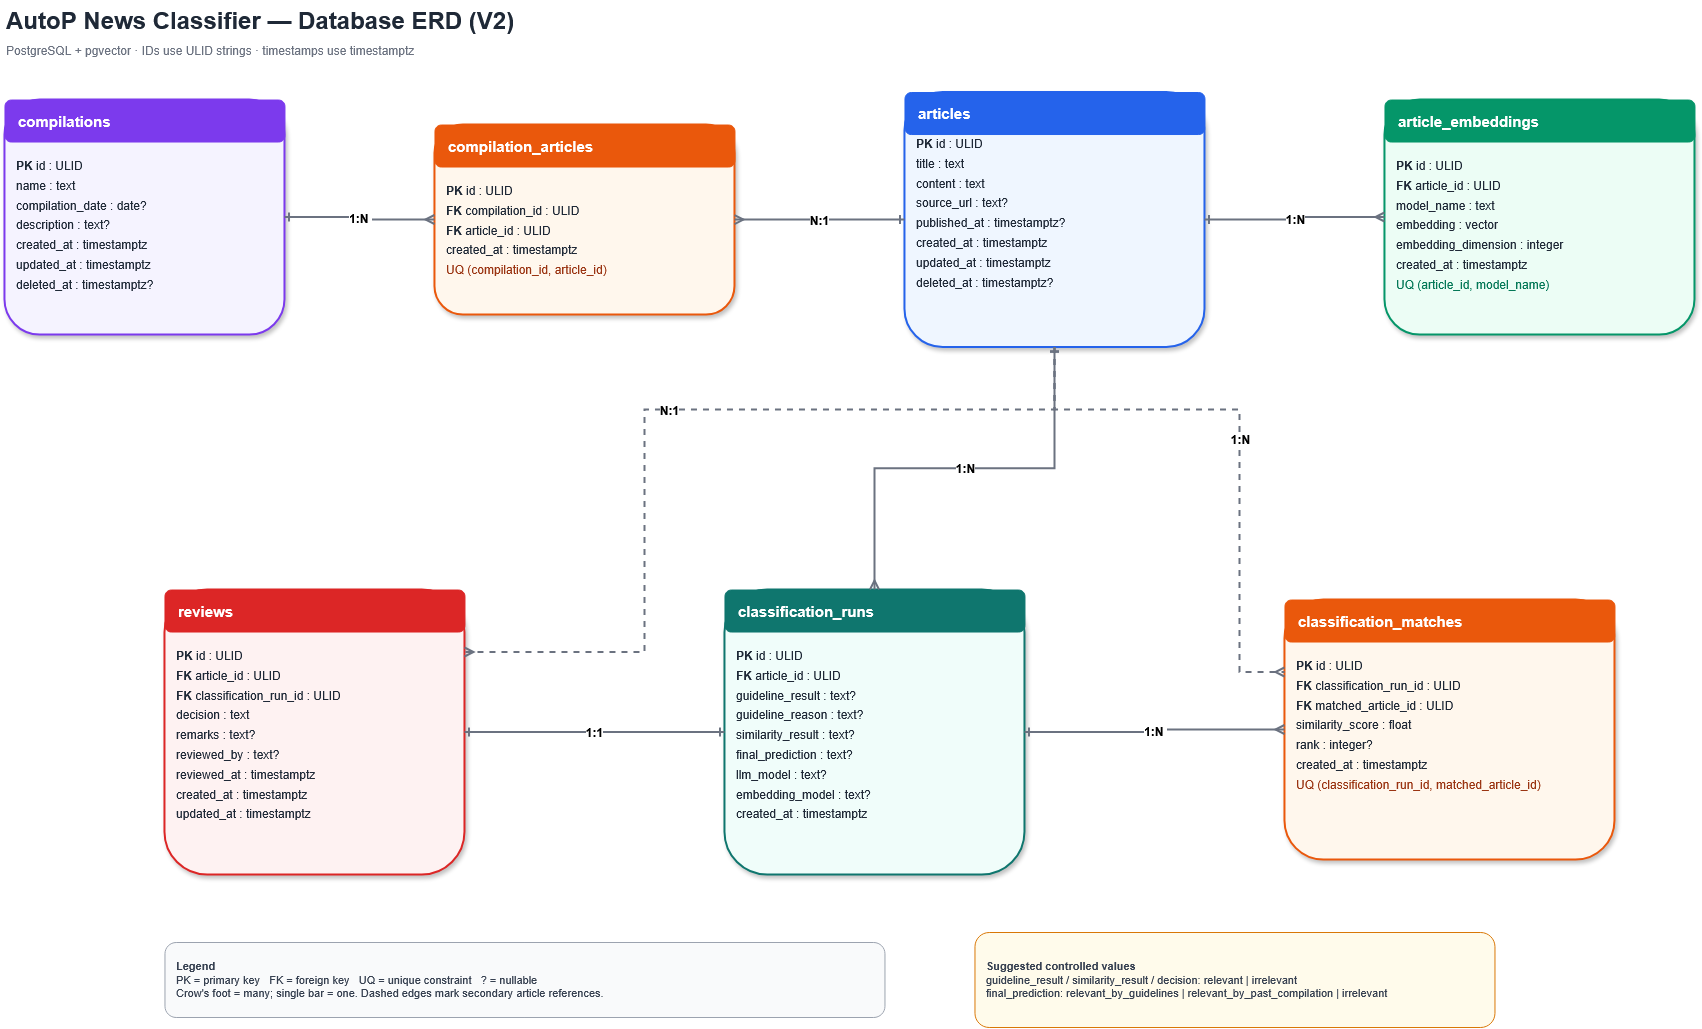

The diagram above was exported from draw.io. Its source (the exported page's mxGraphModel, read from the mxfile embedded in the PNG):
<mxGraphModel dx="1664" dy="916" grid="1" gridSize="10" guides="1" tooltips="1" connect="1" arrows="1" fold="1" page="1" pageScale="1" pageWidth="1654" pageHeight="1169" math="0" shadow="0">
  <root>
    <mxCell id="0" />
    <mxCell id="1" parent="0" />
    <mxCell id="6WwK5HgxEJ7RJtYewUfE-1" parent="1" style="text;html=1;strokeColor=none;fillColor=none;align=left;verticalAlign=middle;whiteSpace=wrap;rounded=0;fontSize=24;fontStyle=1;fontColor=#1F2937;" value="AutoP News Classifier — Database ERD (V2)" vertex="1">
      <mxGeometry height="40" width="650" x="812.4705882352941" y="67.52941176470586" as="geometry" />
    </mxCell>
    <mxCell id="6WwK5HgxEJ7RJtYewUfE-2" parent="1" style="text;html=1;strokeColor=none;fillColor=none;align=left;verticalAlign=middle;whiteSpace=wrap;rounded=0;fontSize=12;fontColor=#6B7280;" value="PostgreSQL + pgvector · IDs use ULID strings · timestamps use timestamptz" vertex="1">
      <mxGeometry height="24" width="650" x="812.4705882352941" y="105.52941176470586" as="geometry" />
    </mxCell>
    <mxCell id="6WwK5HgxEJ7RJtYewUfE-3" parent="1" style="rounded=1;whiteSpace=wrap;html=1;align=left;verticalAlign=top;spacing=12;fillColor=#EFF6FF;strokeColor=#2563EB;strokeWidth=2;fontColor=#1F2937;fontSize=12;shadow=1;" value="&lt;div style=&quot;font-size:15px;font-weight:bold;color:#ffffff;padding-bottom:7px&quot;&gt;articles&lt;/div&gt;&lt;div style=&quot;line-height:1.65&quot;&gt;&lt;b&gt;PK&lt;/b&gt; id : ULID&lt;br&gt;title : text&lt;br&gt;content : text&lt;br&gt;source_url : text?&lt;br&gt;published_at : timestamptz?&lt;br&gt;created_at : timestamptz&lt;br&gt;updated_at : timestamptz&lt;br&gt;deleted_at : timestamptz?&lt;/div&gt;" vertex="1">
      <mxGeometry height="255" width="300" x="1712.4705882352941" y="160.02941176470586" as="geometry" />
    </mxCell>
    <mxCell id="6WwK5HgxEJ7RJtYewUfE-4" parent="1" style="rounded=1;whiteSpace=wrap;html=1;fillColor=#2563EB;strokeColor=#2563EB;" value="" vertex="1">
      <mxGeometry height="42" width="300" x="1712.4705882352941" y="160.02941176470586" as="geometry" />
    </mxCell>
    <mxCell id="6WwK5HgxEJ7RJtYewUfE-5" parent="1" style="text;html=1;strokeColor=none;fillColor=none;align=left;verticalAlign=middle;fontColor=#FFFFFF;fontSize=15;fontStyle=1;spacingLeft=12;" value="articles" vertex="1">
      <mxGeometry height="42" width="300" x="1712.4705882352941" y="160.02941176470586" as="geometry" />
    </mxCell>
    <mxCell id="6WwK5HgxEJ7RJtYewUfE-6" parent="1" style="rounded=1;whiteSpace=wrap;html=1;align=left;verticalAlign=top;spacing=12;fillColor=#F5F3FF;strokeColor=#7C3AED;strokeWidth=2;fontColor=#1F2937;fontSize=12;shadow=1;" value="&lt;div style=&quot;line-height:1.65;padding-top:39px&quot;&gt;&lt;b&gt;PK&lt;/b&gt; id : ULID&lt;br&gt;name : text&lt;br&gt;compilation_date : date?&lt;br&gt;description : text?&lt;br&gt;created_at : timestamptz&lt;br&gt;updated_at : timestamptz&lt;br&gt;deleted_at : timestamptz?&lt;/div&gt;" vertex="1">
      <mxGeometry height="235" width="280" x="812.4705882352941" y="167.52941176470586" as="geometry" />
    </mxCell>
    <mxCell id="6WwK5HgxEJ7RJtYewUfE-7" parent="1" style="rounded=1;whiteSpace=wrap;html=1;fillColor=#7C3AED;strokeColor=#7C3AED;align=left;verticalAlign=middle;fontColor=#FFFFFF;fontSize=15;fontStyle=1;spacingLeft=12;" value="compilations" vertex="1">
      <mxGeometry height="42" width="280" x="812.4705882352941" y="167.52941176470586" as="geometry" />
    </mxCell>
    <mxCell id="6WwK5HgxEJ7RJtYewUfE-8" parent="1" style="rounded=1;whiteSpace=wrap;html=1;align=left;verticalAlign=top;spacing=12;fillColor=#FFF7ED;strokeColor=#EA580C;strokeWidth=2;fontColor=#1F2937;fontSize=12;shadow=1;" value="&lt;div style=&quot;line-height:1.65;padding-top:39px&quot;&gt;&lt;b&gt;PK&lt;/b&gt; id : ULID&lt;br&gt;&lt;b&gt;FK&lt;/b&gt; compilation_id : ULID&lt;br&gt;&lt;b&gt;FK&lt;/b&gt; article_id : ULID&lt;br&gt;created_at : timestamptz&lt;br&gt;&lt;font color=&quot;#9A3412&quot;&gt;UQ (compilation_id, article_id)&lt;/font&gt;&lt;/div&gt;" vertex="1">
      <mxGeometry height="190" width="300" x="1242.4705882352941" y="192.52941176470586" as="geometry" />
    </mxCell>
    <mxCell id="6WwK5HgxEJ7RJtYewUfE-9" parent="1" style="rounded=1;whiteSpace=wrap;html=1;fillColor=#EA580C;strokeColor=#EA580C;align=left;verticalAlign=middle;fontColor=#FFFFFF;fontSize=15;fontStyle=1;spacingLeft=12;" value="compilation_articles" vertex="1">
      <mxGeometry height="42" width="300" x="1242.4705882352941" y="192.52941176470586" as="geometry" />
    </mxCell>
    <mxCell id="6WwK5HgxEJ7RJtYewUfE-10" parent="1" style="rounded=1;whiteSpace=wrap;html=1;align=left;verticalAlign=top;spacing=12;fillColor=#ECFDF5;strokeColor=#059669;strokeWidth=2;fontColor=#1F2937;fontSize=12;shadow=1;" value="&lt;div style=&quot;line-height:1.65;padding-top:39px&quot;&gt;&lt;b&gt;PK&lt;/b&gt; id : ULID&lt;br&gt;&lt;b&gt;FK&lt;/b&gt; article_id : ULID&lt;br&gt;model_name : text&lt;br&gt;embedding : vector&lt;br&gt;embedding_dimension : integer&lt;br&gt;created_at : timestamptz&lt;br&gt;&lt;font color=&quot;#047857&quot;&gt;UQ (article_id, model_name)&lt;/font&gt;&lt;/div&gt;" vertex="1">
      <mxGeometry height="235" width="310" x="2192.470588235294" y="167.52941176470586" as="geometry" />
    </mxCell>
    <mxCell id="6WwK5HgxEJ7RJtYewUfE-11" parent="1" style="rounded=1;whiteSpace=wrap;html=1;fillColor=#059669;strokeColor=#059669;align=left;verticalAlign=middle;fontColor=#FFFFFF;fontSize=15;fontStyle=1;spacingLeft=12;" value="article_embeddings" vertex="1">
      <mxGeometry height="42" width="310" x="2192.470588235294" y="167.52941176470586" as="geometry" />
    </mxCell>
    <mxCell id="6WwK5HgxEJ7RJtYewUfE-12" parent="1" style="rounded=1;whiteSpace=wrap;html=1;align=left;verticalAlign=top;spacing=12;fillColor=#F0FDFA;strokeColor=#0F766E;strokeWidth=2;fontColor=#1F2937;fontSize=12;shadow=1;" value="&lt;div style=&quot;line-height:1.65;padding-top:39px&quot;&gt;&lt;b&gt;PK&lt;/b&gt; id : ULID&lt;br&gt;&lt;b&gt;FK&lt;/b&gt; article_id : ULID&lt;br&gt;guideline_result : text?&lt;br&gt;guideline_reason : text?&lt;br&gt;similarity_result : text?&lt;br&gt;final_prediction : text?&lt;br&gt;llm_model : text?&lt;br&gt;embedding_model : text?&lt;br&gt;created_at : timestamptz&lt;/div&gt;" vertex="1">
      <mxGeometry height="285" width="300" x="1532.4705882352941" y="657.5294117647059" as="geometry" />
    </mxCell>
    <mxCell id="6WwK5HgxEJ7RJtYewUfE-13" parent="1" style="rounded=1;whiteSpace=wrap;html=1;fillColor=#0F766E;strokeColor=#0F766E;align=left;verticalAlign=middle;fontColor=#FFFFFF;fontSize=15;fontStyle=1;spacingLeft=12;" value="classification_runs" vertex="1">
      <mxGeometry height="42" width="300" x="1532.4705882352941" y="657.5294117647059" as="geometry" />
    </mxCell>
    <mxCell id="6WwK5HgxEJ7RJtYewUfE-14" parent="1" style="rounded=1;whiteSpace=wrap;html=1;align=left;verticalAlign=top;spacing=12;fillColor=#FFF7ED;strokeColor=#EA580C;strokeWidth=2;fontColor=#1F2937;fontSize=12;shadow=1;" value="&lt;div style=&quot;line-height:1.65;padding-top:39px&quot;&gt;&lt;b&gt;PK&lt;/b&gt; id : ULID&lt;br&gt;&lt;b&gt;FK&lt;/b&gt; classification_run_id : ULID&lt;br&gt;&lt;b&gt;FK&lt;/b&gt; matched_article_id : ULID&lt;br&gt;similarity_score : float&lt;br&gt;rank : integer?&lt;br&gt;created_at : timestamptz&lt;br&gt;&lt;font color=&quot;#9A3412&quot;&gt;UQ (classification_run_id, matched_article_id)&lt;/font&gt;&lt;/div&gt;" vertex="1">
      <mxGeometry height="260" width="330" x="2092.470588235294" y="667.5294117647059" as="geometry" />
    </mxCell>
    <mxCell id="6WwK5HgxEJ7RJtYewUfE-15" parent="1" style="rounded=1;whiteSpace=wrap;html=1;fillColor=#EA580C;strokeColor=#EA580C;align=left;verticalAlign=middle;fontColor=#FFFFFF;fontSize=15;fontStyle=1;spacingLeft=12;" value="classification_matches" vertex="1">
      <mxGeometry height="42" width="330" x="2092.470588235294" y="667.5294117647059" as="geometry" />
    </mxCell>
    <mxCell id="6WwK5HgxEJ7RJtYewUfE-16" parent="1" style="rounded=1;whiteSpace=wrap;html=1;align=left;verticalAlign=top;spacing=12;fillColor=#FEF2F2;strokeColor=#DC2626;strokeWidth=2;fontColor=#1F2937;fontSize=12;shadow=1;" value="&lt;div style=&quot;line-height:1.65;padding-top:39px&quot;&gt;&lt;b&gt;PK&lt;/b&gt; id : ULID&lt;br&gt;&lt;b&gt;FK&lt;/b&gt; article_id : ULID&lt;br&gt;&lt;b&gt;FK&lt;/b&gt; classification_run_id : ULID&lt;br&gt;decision : text&lt;br&gt;remarks : text?&lt;br&gt;reviewed_by : text?&lt;br&gt;reviewed_at : timestamptz&lt;br&gt;created_at : timestamptz&lt;br&gt;updated_at : timestamptz&lt;/div&gt;" vertex="1">
      <mxGeometry height="285" width="300" x="972.4705882352941" y="657.5294117647059" as="geometry" />
    </mxCell>
    <mxCell id="6WwK5HgxEJ7RJtYewUfE-17" parent="1" style="rounded=1;whiteSpace=wrap;html=1;fillColor=#DC2626;strokeColor=#DC2626;align=left;verticalAlign=middle;fontColor=#FFFFFF;fontSize=15;fontStyle=1;spacingLeft=12;" value="reviews" vertex="1">
      <mxGeometry height="42" width="300" x="972.4705882352941" y="657.5294117647059" as="geometry" />
    </mxCell>
    <mxCell id="6WwK5HgxEJ7RJtYewUfE-18" edge="1" parent="1" source="6WwK5HgxEJ7RJtYewUfE-6" style="edgeStyle=orthogonalEdgeStyle;rounded=0;orthogonalLoop=1;jettySize=auto;html=1;startArrow=ERone;startFill=0;endArrow=ERmany;endFill=0;strokeWidth=2;strokeColor=#6B7280;fontSize=12;fontStyle=1;labelBackgroundColor=#FFFFFF;" target="6WwK5HgxEJ7RJtYewUfE-8" value="1:N&amp;nbsp;">
      <mxGeometry relative="1" as="geometry" />
    </mxCell>
    <mxCell id="6WwK5HgxEJ7RJtYewUfE-19" edge="1" parent="1" source="6WwK5HgxEJ7RJtYewUfE-3" style="edgeStyle=orthogonalEdgeStyle;rounded=0;orthogonalLoop=1;jettySize=auto;html=1;startArrow=ERone;startFill=0;endArrow=ERmany;endFill=0;strokeWidth=2;strokeColor=#6B7280;fontSize=12;fontStyle=1;labelBackgroundColor=#FFFFFF;" target="6WwK5HgxEJ7RJtYewUfE-8" value="N:1">
      <mxGeometry relative="1" as="geometry" />
    </mxCell>
    <mxCell id="6WwK5HgxEJ7RJtYewUfE-20" edge="1" parent="1" source="6WwK5HgxEJ7RJtYewUfE-3" style="edgeStyle=orthogonalEdgeStyle;rounded=0;orthogonalLoop=1;jettySize=auto;html=1;startArrow=ERone;startFill=0;endArrow=ERmany;endFill=0;strokeWidth=2;strokeColor=#6B7280;fontSize=12;fontStyle=1;labelBackgroundColor=#FFFFFF;" target="6WwK5HgxEJ7RJtYewUfE-10" value="1:N">
      <mxGeometry relative="1" as="geometry" />
    </mxCell>
    <mxCell id="6WwK5HgxEJ7RJtYewUfE-21" edge="1" parent="1" source="6WwK5HgxEJ7RJtYewUfE-3" style="edgeStyle=orthogonalEdgeStyle;rounded=0;orthogonalLoop=1;jettySize=auto;html=1;startArrow=ERone;startFill=0;endArrow=ERmany;endFill=0;strokeWidth=2;strokeColor=#6B7280;fontSize=12;fontStyle=1;labelBackgroundColor=#FFFFFF;" target="6WwK5HgxEJ7RJtYewUfE-12" value="1:N">
      <mxGeometry relative="1" as="geometry" />
    </mxCell>
    <mxCell id="6WwK5HgxEJ7RJtYewUfE-22" edge="1" parent="1" source="6WwK5HgxEJ7RJtYewUfE-12" style="edgeStyle=orthogonalEdgeStyle;rounded=0;orthogonalLoop=1;jettySize=auto;html=1;startArrow=ERone;startFill=0;endArrow=ERmany;endFill=0;strokeWidth=2;strokeColor=#6B7280;fontSize=12;fontStyle=1;labelBackgroundColor=#FFFFFF;" target="6WwK5HgxEJ7RJtYewUfE-14" value="1:N&amp;nbsp;">
      <mxGeometry relative="1" as="geometry" />
    </mxCell>
    <mxCell id="6WwK5HgxEJ7RJtYewUfE-23" edge="1" parent="1" source="6WwK5HgxEJ7RJtYewUfE-3" style="edgeStyle=orthogonalEdgeStyle;rounded=0;orthogonalLoop=1;jettySize=auto;html=1;startArrow=ERone;startFill=0;endArrow=ERmany;endFill=0;strokeWidth=2;strokeColor=#6B7280;fontSize=12;fontStyle=1;labelBackgroundColor=#FFFFFF;dashed=1;" target="6WwK5HgxEJ7RJtYewUfE-14" value="1:N">
      <mxGeometry relative="1" as="geometry">
        <Array as="points">
          <mxPoint x="1862.47" y="477.53" />
          <mxPoint x="2047.53" y="477.53" />
          <mxPoint x="2047.53" y="740" />
        </Array>
      </mxGeometry>
    </mxCell>
    <mxCell id="6WwK5HgxEJ7RJtYewUfE-24" edge="1" parent="1" source="6WwK5HgxEJ7RJtYewUfE-3" style="edgeStyle=orthogonalEdgeStyle;rounded=0;orthogonalLoop=1;jettySize=auto;html=1;startArrow=ERone;startFill=0;endArrow=ERmany;endFill=0;strokeWidth=2;strokeColor=#6B7280;fontSize=12;fontStyle=1;labelBackgroundColor=#FFFFFF;dashed=1;" target="6WwK5HgxEJ7RJtYewUfE-16" value="N:1">
      <mxGeometry relative="1" as="geometry">
        <Array as="points">
          <mxPoint x="1862.47" y="477.53" />
          <mxPoint x="1452.47" y="477.53" />
          <mxPoint x="1452.47" y="720" />
        </Array>
      </mxGeometry>
    </mxCell>
    <mxCell id="6WwK5HgxEJ7RJtYewUfE-25" edge="1" parent="1" source="6WwK5HgxEJ7RJtYewUfE-12" style="edgeStyle=orthogonalEdgeStyle;rounded=0;orthogonalLoop=1;jettySize=auto;html=1;startArrow=ERone;startFill=0;endArrow=ERone;endFill=0;strokeWidth=2;strokeColor=#6B7280;fontSize=12;fontStyle=1;labelBackgroundColor=#FFFFFF;" target="6WwK5HgxEJ7RJtYewUfE-16" value="1:1">
      <mxGeometry relative="1" as="geometry" />
    </mxCell>
    <mxCell id="6WwK5HgxEJ7RJtYewUfE-26" parent="1" style="rounded=1;whiteSpace=wrap;html=1;align=left;verticalAlign=middle;spacing=12;fillColor=#F9FAFB;strokeColor=#9CA3AF;fontColor=#374151;fontSize=11;" value="&lt;b&gt;Legend&lt;/b&gt;&lt;br&gt;PK = primary key&amp;nbsp;&amp;nbsp; FK = foreign key&amp;nbsp;&amp;nbsp; UQ = unique constraint&amp;nbsp;&amp;nbsp; ? = nullable&lt;br&gt;Crow's foot = many; single bar = one. Dashed edges mark secondary article references." vertex="1">
      <mxGeometry height="75" width="720" x="972.4705882352941" y="1009.9994117647059" as="geometry" />
    </mxCell>
    <mxCell id="6WwK5HgxEJ7RJtYewUfE-27" parent="1" style="rounded=1;whiteSpace=wrap;html=1;align=left;verticalAlign=middle;spacing=12;fillColor=#FFFBEB;strokeColor=#D97706;fontColor=#374151;fontSize=11;" value="&lt;b&gt;Suggested controlled values&lt;/b&gt;&lt;br&gt;guideline_result / similarity_result / decision: relevant | irrelevant&lt;br&gt;final_prediction: relevant_by_guidelines | relevant_by_past_compilation | irrelevant" vertex="1">
      <mxGeometry height="95" width="520" x="1782.4705882352941" y="999.9994117647059" as="geometry" />
    </mxCell>
  </root>
</mxGraphModel>